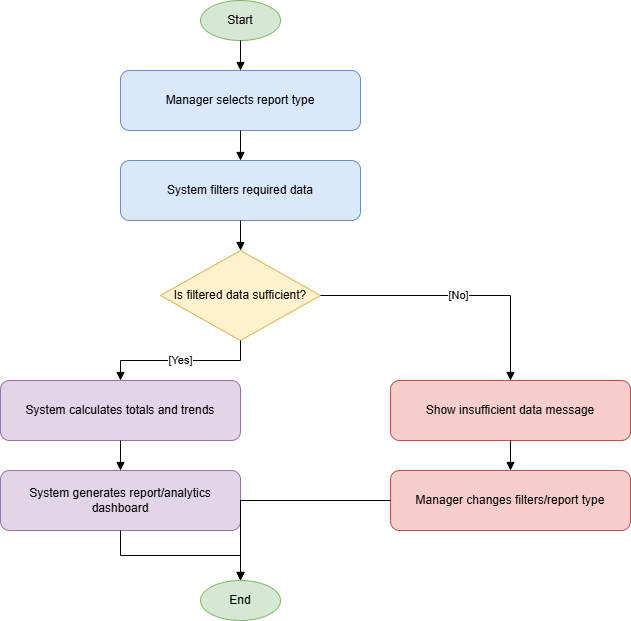

The diagram above was exported from draw.io. Its source (the exported page's mxGraphModel, read from the mxfile embedded in the PNG):
<mxGraphModel dx="1287" dy="742" grid="1" gridSize="10" guides="1" tooltips="1" connect="1" arrows="1" fold="1" page="1" pageScale="1" pageWidth="827" pageHeight="1169" math="0" shadow="0">
  <root>
    <mxCell id="0" />
    <mxCell id="1" parent="0" />
    <mxCell id="KQWkarXnRWvMMNdorfZH-1" parent="1" style="ellipse;whiteSpace=wrap;html=1;fillColor=#d5e8d4;strokeColor=#82b366;" value="Start" vertex="1">
      <mxGeometry height="40" width="80" x="310" y="20" as="geometry" />
    </mxCell>
    <mxCell id="KQWkarXnRWvMMNdorfZH-2" parent="1" style="rounded=1;whiteSpace=wrap;html=1;fillColor=#dae8fc;strokeColor=#6c8ebf;" value="Manager selects report type" vertex="1">
      <mxGeometry height="60" width="240" x="230" y="90" as="geometry" />
    </mxCell>
    <mxCell id="KQWkarXnRWvMMNdorfZH-3" edge="1" parent="1" source="KQWkarXnRWvMMNdorfZH-1" style="edgeStyle=orthogonalEdgeStyle;rounded=0;orthogonalLoop=1;jettySize=auto;html=1;endArrow=block;endFill=1;" target="KQWkarXnRWvMMNdorfZH-2" value="">
      <mxGeometry relative="1" as="geometry" />
    </mxCell>
    <mxCell id="KQWkarXnRWvMMNdorfZH-4" parent="1" style="rounded=1;whiteSpace=wrap;html=1;fillColor=#dae8fc;strokeColor=#6c8ebf;" value="System filters required data" vertex="1">
      <mxGeometry height="60" width="240" x="230" y="180" as="geometry" />
    </mxCell>
    <mxCell id="KQWkarXnRWvMMNdorfZH-5" edge="1" parent="1" source="KQWkarXnRWvMMNdorfZH-2" style="edgeStyle=orthogonalEdgeStyle;rounded=0;orthogonalLoop=1;jettySize=auto;html=1;endArrow=block;endFill=1;" target="KQWkarXnRWvMMNdorfZH-4" value="">
      <mxGeometry relative="1" as="geometry" />
    </mxCell>
    <mxCell id="KQWkarXnRWvMMNdorfZH-6" parent="1" style="rhombus;whiteSpace=wrap;html=1;fillColor=#fff2cc;strokeColor=#d6b656;" value="Is filtered data sufficient?" vertex="1">
      <mxGeometry height="90" width="160" x="270" y="270" as="geometry" />
    </mxCell>
    <mxCell id="KQWkarXnRWvMMNdorfZH-7" edge="1" parent="1" source="KQWkarXnRWvMMNdorfZH-4" style="edgeStyle=orthogonalEdgeStyle;rounded=0;orthogonalLoop=1;jettySize=auto;html=1;endArrow=block;endFill=1;" target="KQWkarXnRWvMMNdorfZH-6" value="">
      <mxGeometry relative="1" as="geometry" />
    </mxCell>
    <mxCell id="KQWkarXnRWvMMNdorfZH-8" parent="1" style="rounded=1;whiteSpace=wrap;html=1;fillColor=#e1d5e7;strokeColor=#9673a6;" value="System calculates totals and trends" vertex="1">
      <mxGeometry height="60" width="240" x="110" y="400" as="geometry" />
    </mxCell>
    <mxCell id="KQWkarXnRWvMMNdorfZH-9" edge="1" parent="1" source="KQWkarXnRWvMMNdorfZH-6" style="edgeStyle=orthogonalEdgeStyle;rounded=0;orthogonalLoop=1;jettySize=auto;html=1;endArrow=block;endFill=1;" target="KQWkarXnRWvMMNdorfZH-8" value="[Yes]">
      <mxGeometry relative="1" as="geometry" />
    </mxCell>
    <mxCell id="KQWkarXnRWvMMNdorfZH-10" parent="1" style="rounded=1;whiteSpace=wrap;html=1;fillColor=#e1d5e7;strokeColor=#9673a6;" value="System generates report/analytics dashboard" vertex="1">
      <mxGeometry height="60" width="240" x="110" y="490" as="geometry" />
    </mxCell>
    <mxCell id="KQWkarXnRWvMMNdorfZH-11" edge="1" parent="1" source="KQWkarXnRWvMMNdorfZH-8" style="edgeStyle=orthogonalEdgeStyle;rounded=0;orthogonalLoop=1;jettySize=auto;html=1;endArrow=block;endFill=1;" target="KQWkarXnRWvMMNdorfZH-10" value="">
      <mxGeometry relative="1" as="geometry" />
    </mxCell>
    <mxCell id="KQWkarXnRWvMMNdorfZH-12" parent="1" style="rounded=1;whiteSpace=wrap;html=1;fillColor=#f8cecc;strokeColor=#b85450;" value="Show insufficient data message" vertex="1">
      <mxGeometry height="60" width="240" x="500" y="400" as="geometry" />
    </mxCell>
    <mxCell id="KQWkarXnRWvMMNdorfZH-13" edge="1" parent="1" source="KQWkarXnRWvMMNdorfZH-6" style="edgeStyle=orthogonalEdgeStyle;rounded=0;orthogonalLoop=1;jettySize=auto;html=1;endArrow=block;endFill=1;" target="KQWkarXnRWvMMNdorfZH-12" value="[No]">
      <mxGeometry relative="1" as="geometry" />
    </mxCell>
    <mxCell id="KQWkarXnRWvMMNdorfZH-14" parent="1" style="rounded=1;whiteSpace=wrap;html=1;fillColor=#f8cecc;strokeColor=#b85450;" value="Manager changes filters/report type" vertex="1">
      <mxGeometry height="60" width="240" x="500" y="490" as="geometry" />
    </mxCell>
    <mxCell id="KQWkarXnRWvMMNdorfZH-15" edge="1" parent="1" source="KQWkarXnRWvMMNdorfZH-12" style="edgeStyle=orthogonalEdgeStyle;rounded=0;orthogonalLoop=1;jettySize=auto;html=1;endArrow=block;endFill=1;" target="KQWkarXnRWvMMNdorfZH-14" value="">
      <mxGeometry relative="1" as="geometry" />
    </mxCell>
    <mxCell id="KQWkarXnRWvMMNdorfZH-16" parent="1" style="ellipse;whiteSpace=wrap;html=1;fillColor=#d5e8d4;strokeColor=#82b366;" value="End" vertex="1">
      <mxGeometry height="40" width="80" x="310" y="600" as="geometry" />
    </mxCell>
    <mxCell id="KQWkarXnRWvMMNdorfZH-17" edge="1" parent="1" source="KQWkarXnRWvMMNdorfZH-10" style="edgeStyle=orthogonalEdgeStyle;rounded=0;orthogonalLoop=1;jettySize=auto;html=1;endArrow=block;endFill=1;" target="KQWkarXnRWvMMNdorfZH-16" value="">
      <mxGeometry relative="1" as="geometry" />
    </mxCell>
    <mxCell id="KQWkarXnRWvMMNdorfZH-18" edge="1" parent="1" source="KQWkarXnRWvMMNdorfZH-14" style="edgeStyle=orthogonalEdgeStyle;rounded=0;orthogonalLoop=1;jettySize=auto;html=1;endArrow=block;endFill=1;" target="KQWkarXnRWvMMNdorfZH-16" value="">
      <mxGeometry relative="1" as="geometry" />
    </mxCell>
  </root>
</mxGraphModel>